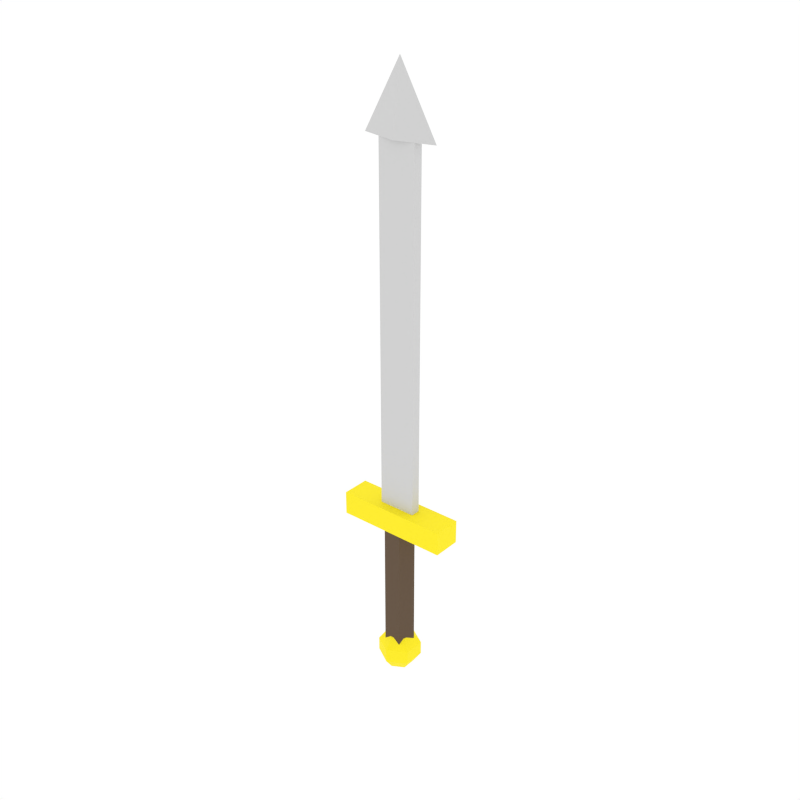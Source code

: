 # Source: steel_dagger.blend  (saved by Blender 5.1.30; exported with 4.5.12 LTS)
import bpy
from mathutils import Matrix  # noqa: F401  (used for matrix-valued properties, if any)

bpy.ops.wm.read_factory_settings(use_empty=True)
scene = bpy.context.scene
scene.name = 'Scene'

# ---- collections
col_collection_1 = bpy.data.collections.new('Collection 1'); scene.collection.children.link(col_collection_1)

# ---- materials (node trees are filled in below, after node groups)
mat_leathergrip = bpy.data.materials.new('LeatherGrip')
mat_goldtrim = bpy.data.materials.new('GoldTrim')
mat_steelmetal = bpy.data.materials.new('SteelMetal')

# ---- material node trees
mat_leathergrip.use_nodes = True; mat_leathergrip.node_tree.nodes.clear()
_N = mat_leathergrip.node_tree.nodes; _L = mat_leathergrip.node_tree.links
n0 = _N.new('ShaderNodeBsdfPrincipled'); n0.name = 'Principled BSDF'; n0.location = (-200, 100)
n0.inputs[0].default_value = (0.1098, 0.06667, 0.03529, 1.0)
n0.inputs[2].default_value = 0.8
n1 = _N.new('ShaderNodeOutputMaterial'); n1.name = 'Material Output'; n1.location = (200, 100)
_L.new(n0.outputs[0], n1.inputs[0])
n1.is_active_output = True
mat_goldtrim.use_nodes = True; mat_goldtrim.node_tree.nodes.clear()
_N = mat_goldtrim.node_tree.nodes; _L = mat_goldtrim.node_tree.links
n0 = _N.new('ShaderNodeBsdfPrincipled'); n0.name = 'Principled BSDF'; n0.location = (-200, 100)
n0.inputs[0].default_value = (1.0, 0.8431, 0.0, 1.0)
n0.inputs[2].default_value = 0.8
n1 = _N.new('ShaderNodeOutputMaterial'); n1.name = 'Material Output'; n1.location = (200, 100)
_L.new(n0.outputs[0], n1.inputs[0])
n1.is_active_output = True
mat_steelmetal.use_nodes = True; mat_steelmetal.node_tree.nodes.clear()
_N = mat_steelmetal.node_tree.nodes; _L = mat_steelmetal.node_tree.links
n0 = _N.new('ShaderNodeBsdfPrincipled'); n0.name = 'Principled BSDF'; n0.location = (-200, 100)
n0.inputs[0].default_value = (0.6275, 0.6275, 0.6275, 1.0)
n0.inputs[2].default_value = 0.8
n1 = _N.new('ShaderNodeOutputMaterial'); n1.name = 'Material Output'; n1.location = (200, 100)
_L.new(n0.outputs[0], n1.inputs[0])
n1.is_active_output = True

# ---- world
world_world = bpy.data.worlds.new('World'); scene.world = world_world
world_world.use_nodes = True; world_world.node_tree.nodes.clear()
_N = world_world.node_tree.nodes; _L = world_world.node_tree.links
n0 = _N.new('ShaderNodeOutputWorld'); n0.name = 'World Output'; n0.location = (280, 0)
n1 = _N.new('ShaderNodeBackground'); n1.name = 'Background'; n1.location = (0, 0)
n1.inputs[0].default_value = (1.0, 1.0, 1.0, 1.0)
n2 = _N.new('NodeFrame'); n2.name = 'Frame'; n2.location = (0, 0)
n2.label = 'Versioning: Use Nodes was removed'
n2.width = 150
n0.parent = n2
n1.parent = n2
_L.new(n1.outputs[0], n0.inputs[0])
n0.is_active_output = True
world_world.color = (1.0, 1.0, 1.0)
world_world.use_sun_shadow = False
world_world.sun_shadow_jitter_overblur = 0.0
world_world.cycles.sampling_method = 'NONE'
world_world.cycles.sample_map_resolution = 256

# ---- meshes
me_cylinder_082 = bpy.data.meshes.new('Cylinder.082')
me_cylinder_082.from_pydata([(0.0, 0.016, -0.075), (0.0, 0.016, 0.075), (0.01522, 0.004944, -0.075), (0.01522, 0.004944, 0.075), (0.009405, -0.01294, -0.075), (0.009405, -0.01294, 0.075), (-0.009405, -0.01294, -0.075), (-0.009405, -0.01294, 0.075), (-0.01522, 0.004944, -0.075), (-0.01522, 0.004944, 0.075)], [], [(0, 1, 3, 2), (2, 3, 5, 4), (4, 5, 7, 6), (3, 1, 9, 7, 5), (6, 7, 9, 8), (8, 9, 1, 0), (0, 2, 4, 6, 8)])
_uv = me_cylinder_082.uv_layers.new(name='UVMap')
_uv.uv.foreach_set('vector', [1.0, 0.5, 1.0, 1.0, 0.8, 1.0, 0.8, 0.5, 0.8, 0.5, 0.8, 1.0, 0.6, 1.0, 0.6, 0.5, 0.6, 0.5, 0.6, 1.0, 0.4, 1.0, 0.4, 0.5, 0.4783, 0.3242, 0.25, 0.49, 0.02175, 0.3242, 0.1089, 0.05584, 0.3911, 0.05584, 0.4, 0.5, 0.4, 1.0, 0.2, 1.0, 0.2, 0.5, 0.2, 0.5, 0.2, 1.0, 2.98e-08, 1.0, 2.98e-08, 0.5, 0.75, 0.49, 0.9783, 0.3242, 0.8911, 0.05584, 0.6089, 0.05584, 0.5217, 0.3242])
me_cylinder_082.materials.append(mat_leathergrip)
me_cylinder_082.update()
me_sphere_005 = bpy.data.meshes.new('Sphere.005')
me_sphere_005.from_pydata([(0.0, 0.0, 0.024), (0.0, 0.01411, 0.01942), (0.0, 0.02283, -0.007416), (0.0, 0.01411, -0.01942), (0.0, 0.0, -0.024), (0.01222, 0.007053, 0.01942), (0.01977, 0.01141, 0.007416), (0.01977, 0.01141, -0.007416), (0.01222, 0.007053, -0.01942), (0.01222, -0.007053, 0.01942), (0.01977, -0.01141, 0.007416), (0.01977, -0.01141, -0.007416), (0.01222, -0.007053, -0.01942), (-2.794e-09, -0.01411, 0.01942), (-4.657e-09, -0.02283, 0.007416), (-4.657e-09, -0.02283, -0.007416), (-2.794e-09, -0.01411, -0.01942), (-0.01222, -0.007053, 0.01942), (-0.01977, -0.01141, 0.007416), (-0.01977, -0.01141, -0.007416), (-0.01222, -0.007053, -0.01942), (-0.01222, 0.007053, 0.01942), (-0.01977, 0.01141, 0.007416), (-0.01977, 0.01141, -0.007416), (-0.01222, 0.007053, -0.01942), (9.313e-09, 0.02283, 0.007416)], [], [(4, 3, 8), (2, 25, 6, 7), (1, 0, 5), (3, 2, 7, 8), (25, 1, 5, 6), (4, 8, 12), (7, 6, 10, 11), (5, 0, 9), (8, 7, 11, 12), (6, 5, 9, 10), (4, 12, 16), (11, 10, 14, 15), (9, 0, 13), (12, 11, 15, 16), (10, 9, 13, 14), (4, 16, 20), (15, 14, 18, 19), (13, 0, 17), (16, 15, 19, 20), (14, 13, 17, 18), (4, 20, 24), (19, 18, 22, 23), (17, 0, 21), (20, 19, 23, 24), (18, 17, 21, 22), (4, 24, 3), (23, 22, 25, 2), (21, 0, 1), (24, 23, 2, 3), (22, 21, 1, 25)])
_uv = me_sphere_005.uv_layers.new(name='UVMap')
_uv.uv.foreach_set('vector', [0.5833, 0.0, 0.6667, 0.2, 0.5, 0.2, 0.6667, 0.4, 0.6667, 0.6, 0.5, 0.6, 0.5, 0.4, 0.6667, 0.8, 0.5833, 1.0, 0.5, 0.8, 0.6667, 0.2, 0.6667, 0.4, 0.5, 0.4, 0.5, 0.2, 0.6667, 0.6, 0.6667, 0.8, 0.5, 0.8, 0.5, 0.6, 0.4167, 0.0, 0.5, 0.2, 0.3333, 0.2, 0.5, 0.4, 0.5, 0.6, 0.3333, 0.6, 0.3333, 0.4, 0.5, 0.8, 0.4167, 1.0, 0.3333, 0.8, 0.5, 0.2, 0.5, 0.4, 0.3333, 0.4, 0.3333, 0.2, 0.5, 0.6, 0.5, 0.8, 0.3333, 0.8, 0.3333, 0.6, 0.25, 0.0, 0.3333, 0.2, 0.1667, 0.2, 0.3333, 0.4, 0.3333, 0.6, 0.1667, 0.6, 0.1667, 0.4, 0.3333, 0.8, 0.25, 1.0, 0.1667, 0.8, 0.3333, 0.2, 0.3333, 0.4, 0.1667, 0.4, 0.1667, 0.2, 0.3333, 0.6, 0.3333, 0.8, 0.1667, 0.8, 0.1667, 0.6, 0.08333, 0.0, 0.1667, 0.2, 0.0, 0.2, 0.1667, 0.4, 0.1667, 0.6, 0.0, 0.6, 0.0, 0.4, 0.1667, 0.8, 0.08333, 1.0, 0.0, 0.8, 0.1667, 0.2, 0.1667, 0.4, 0.0, 0.4, 0.0, 0.2, 0.1667, 0.6, 0.1667, 0.8, 0.0, 0.8, 0.0, 0.6, 0.9167, 0.0, 1.0, 0.2, 0.8333, 0.2, 1.0, 0.4, 1.0, 0.6, 0.8333, 0.6, 0.8333, 0.4, 1.0, 0.8, 0.9167, 1.0, 0.8333, 0.8, 1.0, 0.2, 1.0, 0.4, 0.8333, 0.4, 0.8333, 0.2, 1.0, 0.6, 1.0, 0.8, 0.8333, 0.8, 0.8333, 0.6, 0.75, 0.0, 0.8333, 0.2, 0.6667, 0.2, 0.8333, 0.4, 0.8333, 0.6, 0.6667, 0.6, 0.6667, 0.4, 0.8333, 0.8, 0.75, 1.0, 0.6667, 0.8, 0.8333, 0.2, 0.8333, 0.4, 0.6667, 0.4, 0.6667, 0.2, 0.8333, 0.6, 0.8333, 0.8, 0.6667, 0.8, 0.6667, 0.6])
me_sphere_005.materials.append(mat_goldtrim)
me_sphere_005.update()
me_cube_077 = bpy.data.meshes.new('Cube.077')
me_cube_077.from_pydata([(-0.06, -0.015, -0.0125), (-0.06, -0.015, 0.0125), (-0.06, 0.015, -0.0125), (-0.06, 0.015, 0.0125), (0.06, -0.015, -0.0125), (0.06, -0.015, 0.0125), (0.06, 0.015, -0.0125), (0.06, 0.015, 0.0125)], [], [(0, 1, 3, 2), (2, 3, 7, 6), (6, 7, 5, 4), (4, 5, 1, 0), (2, 6, 4, 0), (7, 3, 1, 5)])
_uv = me_cube_077.uv_layers.new(name='UVMap')
_uv.uv.foreach_set('vector', [0.375, 0.0, 0.625, 0.0, 0.625, 0.25, 0.375, 0.25, 0.375, 0.25, 0.625, 0.25, 0.625, 0.5, 0.375, 0.5, 0.375, 0.5, 0.625, 0.5, 0.625, 0.75, 0.375, 0.75, 0.375, 0.75, 0.625, 0.75, 0.625, 1.0, 0.375, 1.0, 0.125, 0.5, 0.375, 0.5, 0.375, 0.75, 0.125, 0.75, 0.625, 0.5, 0.875, 0.5, 0.875, 0.75, 0.625, 0.75])
me_cube_077.materials.append(mat_goldtrim)
me_cube_077.update()
me_cube_078 = bpy.data.meshes.new('Cube.078')
me_cube_078.from_pydata([(-0.02, -0.005, -0.19), (-0.02, -0.005, 0.19), (-0.02, 0.005, -0.19), (-0.02, 0.005, 0.19), (0.02, -0.005, -0.19), (0.02, -0.005, 0.19), (0.02, 0.005, -0.19), (0.02, 0.005, 0.19)], [], [(0, 1, 3, 2), (2, 3, 7, 6), (6, 7, 5, 4), (4, 5, 1, 0), (2, 6, 4, 0), (7, 3, 1, 5)])
_uv = me_cube_078.uv_layers.new(name='UVMap')
_uv.uv.foreach_set('vector', [0.375, 0.0, 0.625, 0.0, 0.625, 0.25, 0.375, 0.25, 0.375, 0.25, 0.625, 0.25, 0.625, 0.5, 0.375, 0.5, 0.375, 0.5, 0.625, 0.5, 0.625, 0.75, 0.375, 0.75, 0.375, 0.75, 0.625, 0.75, 0.625, 1.0, 0.375, 1.0, 0.125, 0.5, 0.375, 0.5, 0.375, 0.75, 0.125, 0.75, 0.625, 0.5, 0.875, 0.5, 0.875, 0.75, 0.625, 0.75])
me_cube_078.materials.append(mat_steelmetal)
me_cube_078.update()
me_cone_043 = bpy.data.meshes.new('Cone.043')
me_cone_043.from_pydata([(0.0, 0.01, -0.035), (0.04, 0.0, -0.035), (0.0, -0.01, -0.035), (-0.04, 0.0, -0.035), (0.0, 0.0, 0.035)], [], [(0, 4, 1), (1, 4, 2), (0, 1, 2, 3), (2, 4, 3), (3, 4, 0)])
_uv = me_cone_043.uv_layers.new(name='UVMap')
_uv.uv.foreach_set('vector', [0.25, 0.49, 0.25, 0.25, 0.49, 0.25, 0.49, 0.25, 0.25, 0.25, 0.25, 0.01, 0.75, 0.49, 0.99, 0.25, 0.75, 0.01, 0.51, 0.25, 0.25, 0.01, 0.25, 0.25, 0.01, 0.25, 0.01, 0.25, 0.25, 0.25, 0.25, 0.49])
me_cone_043.materials.append(mat_steelmetal)
me_cone_043.update()

# ---- objects
ob_cylinder = bpy.data.objects.new('Cylinder', me_cylinder_082)
ob_sphere = bpy.data.objects.new('Sphere', me_sphere_005)
ob_cube = bpy.data.objects.new('Cube', me_cube_077)
ob_cube_001 = bpy.data.objects.new('Cube.001', me_cube_078)
ob_cone = bpy.data.objects.new('Cone', me_cone_043)

# ---- transforms, parenting, visibility, modifiers, constraints
ob_cylinder.location = (0.0, 0.0, -0.075)
ob_sphere.location = (0.0, 0.0, -0.16)
ob_cube.location = (0.0, 0.0, 0.005)
ob_cube_001.location = (0.0, 0.0, 0.2)
ob_cone.location = (0.0, 0.0, 0.425)

# ---- collection membership
scene.collection.objects.link(ob_cylinder)
scene.collection.objects.link(ob_sphere)
scene.collection.objects.link(ob_cube)
scene.collection.objects.link(ob_cube_001)
scene.collection.objects.link(ob_cone)

# ---- scene / render settings (as saved in the file)
scene.frame_start = 1; scene.frame_end = 250; scene.frame_set(0)
scene.render.engine = 'CYCLES'
scene.render.resolution_x = 1000
scene.render.resolution_y = 1000
scene.render.dither_intensity = 0.0
scene.render.bake_type = 'DISPLACEMENT'
scene.render.bake_bias = 0.0
scene.render.bake_samples = 0
scene.cycles.samples = 200
scene.cycles.sampling_pattern = 'TABULATED_SOBOL'
scene.cycles.light_sampling_threshold = 0.0
scene.cycles.use_adaptive_sampling = False
scene.cycles.use_light_tree = False
scene.cycles.caustics_reflective = False
scene.cycles.caustics_refractive = False
scene.cycles.blur_glossy = 0.0
scene.cycles.max_bounces = 2
scene.cycles.pixel_filter_type = 'GAUSSIAN'
scene.cycles.sample_clamp_indirect = 0.0
scene.view_settings.view_transform = 'Standard'
bpy.context.view_layer.update()

# ---- added for rendering (the .blend has no active camera): camera
cam_auto = bpy.data.cameras.new('AutoCamera')
cam_auto.lens = 50.0
cam_auto.sensor_width = 36.0
cam_auto.clip_end = 1000.0
ob_auto_camera = bpy.data.objects.new('AutoCamera', cam_auto)
scene.collection.objects.link(ob_auto_camera)
ob_auto_camera.location = (0.60757, -0.729085, 0.624056)
ob_auto_camera.rotation_euler = (1.09748, -7.21219e-08, 0.694738)
scene.camera = ob_auto_camera
bpy.context.view_layer.update()
